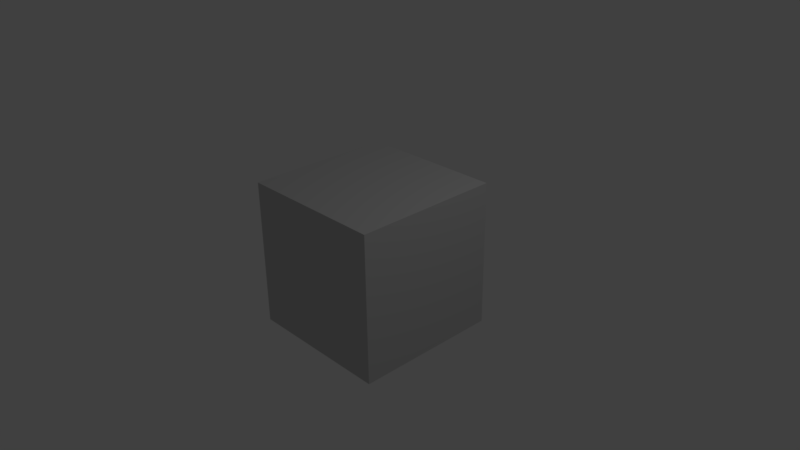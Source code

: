 # Source: Floor_Block_Grey.blend  (saved by Blender 2.77.0; exported with 4.5.12 LTS)
import bpy
from mathutils import Matrix  # noqa: F401  (used for matrix-valued properties, if any)

bpy.ops.wm.read_factory_settings(use_empty=True)
scene = bpy.context.scene
scene.name = 'Scene'

# ---- collections
col_collection_1 = bpy.data.collections.new('Collection 1'); scene.collection.children.link(col_collection_1)

# ---- materials (node trees are filled in below, after node groups)
mat_material = bpy.data.materials.new('Material')
mat_material.alpha_threshold = 0.0
mat_material.use_transparent_shadow = False
mat_material.diffuse_color = (0.5852, 0.5852, 0.5852, 1.0)
mat_material.roughness = 0.5
mat_material.line_color = (0.0, 0.0, 0.0, 1.0)

# ---- material node trees

# ---- world
world_world = bpy.data.worlds.new('World'); scene.world = world_world
world_world.color = (0.05088, 0.05088, 0.05088)
world_world.use_sun_shadow = False
world_world.sun_shadow_jitter_overblur = 0.0
world_world.cycles.sampling_method = 'MANUAL'

# ---- cameras
cam_camera = bpy.data.cameras.new('Camera')
cam_camera.clip_end = 100.0
cam_camera.lens = 35.0
cam_camera.sensor_width = 32.0
cam_camera.sensor_height = 18.0
cam_camera.ortho_scale = 7.314
cam_camera.dof.focus_distance = 0.0
cam_camera.dof.aperture_fstop = 128.0

# ---- lights
light_lamp = bpy.data.lights.new('Lamp', 'POINT')
light_lamp.transmission_factor = 0.0
light_lamp.cutoff_distance = 30.0
light_lamp.energy = 100.0
light_lamp.shadow_buffer_clip_start = 1.001
light_lamp.shadow_soft_size = 0.1
light_lamp.shadow_maximum_resolution = 0.006
light_lamp.use_absolute_resolution = True

# ---- meshes
me_cube = bpy.data.meshes.new('Cube')
me_cube.from_pydata([(1.0, 1.0, -1.0), (1.0, -1.0, -1.0), (-1.0, -1.0, -1.0), (-1.0, 1.0, -1.0), (1.0, 1.0, 1.0), (1.0, -1.0, 1.0), (-1.0, -1.0, 1.0), (-1.0, 1.0, 1.0)], [], [(0, 1, 2, 3), (4, 7, 6, 5), (0, 4, 5, 1), (1, 5, 6, 2), (2, 6, 7, 3), (4, 0, 3, 7)])
me_cube.materials.append(mat_material)
me_cube.use_remesh_preserve_volume = False
me_cube.use_remesh_preserve_attributes = False
me_cube.use_mirror_vertex_groups = False
me_cube.update()

# ---- objects
ob_cube = bpy.data.objects.new('Cube', me_cube)
ob_lamp = bpy.data.objects.new('Lamp', light_lamp)
ob_camera = bpy.data.objects.new('Camera', cam_camera)

# ---- transforms, parenting, visibility, modifiers, constraints
ob_cube.location = (0.0, 0.0, 0.0)
ob_cube.lock_rotations_4d = False
ob_cube.empty_display_type = 'ARROWS'
ob_cube.lineart.crease_threshold = 0.0
ob_lamp.location = (4.076, 1.005, 5.904)
ob_lamp.rotation_euler = (0.6503, 0.05522, 1.866)
ob_lamp.lock_rotations_4d = False
ob_lamp.empty_display_type = 'ARROWS'
ob_lamp.color = (0.0, 0.0, 0.0, 0.0)
ob_lamp.lineart.crease_threshold = 0.0
ob_camera.location = (7.481, -6.508, 5.344)
ob_camera.rotation_euler = (1.109, 0.01082, 0.8149)
ob_camera.lock_rotations_4d = False
ob_camera.empty_display_type = 'ARROWS'
ob_camera.color = (0.0, 0.0, 0.0, 0.0)
ob_camera.display_type = 'WIRE'
ob_camera.lineart.crease_threshold = 0.0

# ---- collection membership
col_collection_1.objects.link(ob_cube)
col_collection_1.objects.link(ob_lamp)
col_collection_1.objects.link(ob_camera)

# ---- scene / render settings (as saved in the file)
scene.camera = ob_camera
scene.frame_start = 1; scene.frame_end = 250; scene.frame_set(1)
scene.render.engine = 'BLENDER_EEVEE_NEXT'
scene.render.resolution_percentage = 50
scene.render.dither_intensity = 0.0
scene.cycles.use_denoising = False
scene.cycles.samples = 128
scene.cycles.sampling_pattern = 'TABULATED_SOBOL'
scene.cycles.light_sampling_threshold = 0.0
scene.cycles.use_adaptive_sampling = False
scene.cycles.use_light_tree = False
scene.cycles.blur_glossy = 0.0
scene.cycles.sample_clamp_indirect = 0.0
scene.view_settings.view_transform = 'Standard'
bpy.context.view_layer.update()
